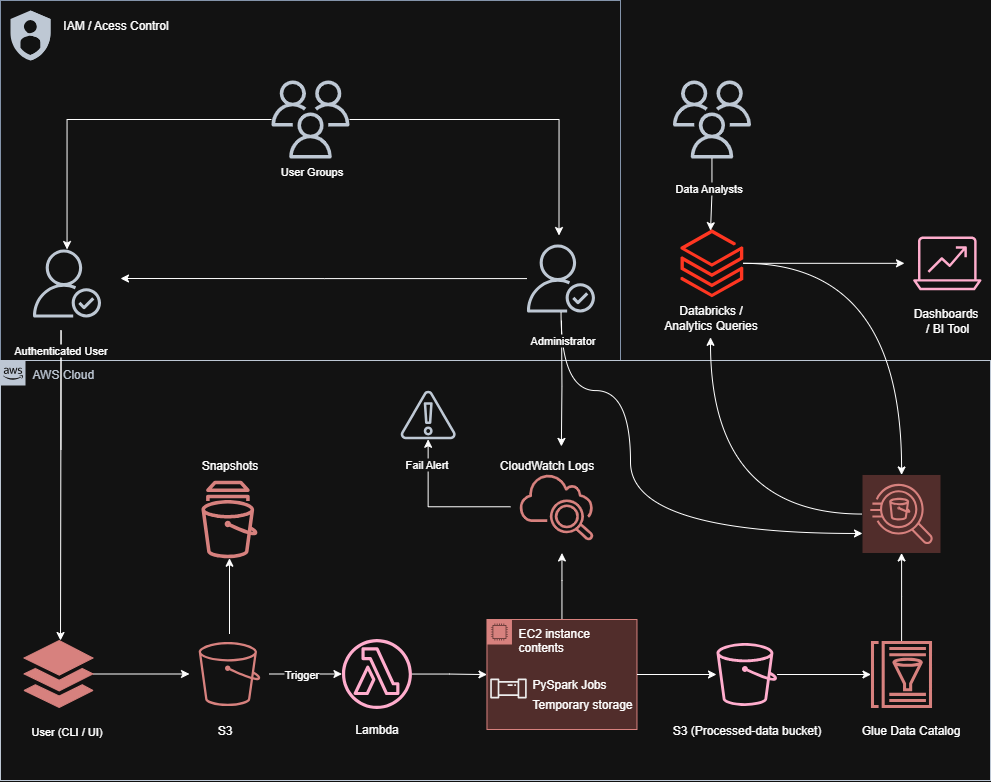

The diagram above was exported from draw.io. Its source (the exported page's mxGraphModel, read from the mxfile embedded in the PNG):
<mxGraphModel dx="1820" dy="2149" grid="1" gridSize="10" guides="1" tooltips="1" connect="1" arrows="1" fold="1" page="1" pageScale="1" pageWidth="827" pageHeight="1169" math="0" shadow="0">
  <root>
    <mxCell id="0" />
    <mxCell id="1" parent="0" />
    <mxCell id="pVBkwTGctZaAEJqm6cGS-87" value="" style="fillColor=none;strokeColor=#5A6C86;verticalAlign=top;fontStyle=0;fontColor=#5A6C86;whiteSpace=wrap;html=1;align=left;" parent="1" vertex="1">
      <mxGeometry x="210" y="-730" width="620" height="360" as="geometry" />
    </mxCell>
    <mxCell id="pVBkwTGctZaAEJqm6cGS-44" value="" style="editableCssRules=.*;html=1;shape=image;verticalLabelPosition=bottom;labelBackgroundColor=#ffffff;verticalAlign=top;aspect=fixed;imageAspect=0;image=data:image/svg+xml,(base64 omitted: 1188 chars);imageBackground=default;" parent="1" vertex="1">
      <mxGeometry x="220" y="-720" width="40" height="50" as="geometry" />
    </mxCell>
    <mxCell id="pVBkwTGctZaAEJqm6cGS-45" value="IAM / Acess Control" style="text;html=1;align=center;verticalAlign=middle;resizable=0;points=[];autosize=1;strokeColor=none;fillColor=none;" parent="1" vertex="1">
      <mxGeometry x="260" y="-720" width="130" height="30" as="geometry" />
    </mxCell>
    <mxCell id="pVBkwTGctZaAEJqm6cGS-77" style="edgeStyle=orthogonalEdgeStyle;rounded=0;orthogonalLoop=1;jettySize=auto;html=1;" parent="1" source="pVBkwTGctZaAEJqm6cGS-48" edge="1">
      <mxGeometry relative="1" as="geometry">
        <mxPoint x="330" y="-452.0000000000002" as="targetPoint" />
      </mxGeometry>
    </mxCell>
    <mxCell id="pVBkwTGctZaAEJqm6cGS-48" value="" style="sketch=0;outlineConnect=0;fillColor=#f8cecc;strokeColor=#b85450;dashed=0;verticalLabelPosition=bottom;verticalAlign=top;align=center;html=1;fontSize=12;fontStyle=0;aspect=fixed;pointerEvents=1;shape=mxgraph.aws4.authenticated_user;fillStyle=solid;" parent="1" vertex="1">
      <mxGeometry x="736.47" y="-486" width="68" height="68" as="geometry" />
    </mxCell>
    <mxCell id="pVBkwTGctZaAEJqm6cGS-58" style="edgeStyle=orthogonalEdgeStyle;rounded=0;orthogonalLoop=1;jettySize=auto;html=1;entryX=0.471;entryY=-0.132;entryDx=0;entryDy=0;entryPerimeter=0;" parent="1" source="pVBkwTGctZaAEJqm6cGS-79" target="pVBkwTGctZaAEJqm6cGS-48" edge="1">
      <mxGeometry relative="1" as="geometry">
        <Array as="points" />
      </mxGeometry>
    </mxCell>
    <mxCell id="pVBkwTGctZaAEJqm6cGS-83" value="User Groups" style="edgeLabel;html=1;align=center;verticalAlign=middle;resizable=0;points=[];" parent="pVBkwTGctZaAEJqm6cGS-58" vertex="1" connectable="0">
      <mxGeometry x="-0.6025" y="-2" relative="1" as="geometry">
        <mxPoint x="-104" y="49" as="offset" />
      </mxGeometry>
    </mxCell>
    <mxCell id="pVBkwTGctZaAEJqm6cGS-56" value="" style="sketch=0;outlineConnect=0;fontColor=#232F3E;gradientColor=none;fillColor=#232F3D;strokeColor=none;dashed=0;verticalLabelPosition=bottom;verticalAlign=top;align=center;html=1;fontSize=12;fontStyle=0;aspect=fixed;pointerEvents=1;shape=mxgraph.aws4.users;" parent="1" vertex="1">
      <mxGeometry x="882.3999999999999" y="-650" width="78" height="78" as="geometry" />
    </mxCell>
    <mxCell id="pVBkwTGctZaAEJqm6cGS-4" value="" style="sketch=0;outlineConnect=0;fillColor=#f8cecc;strokeColor=#b85450;dashed=0;verticalLabelPosition=bottom;verticalAlign=top;align=center;html=1;fontSize=12;fontStyle=0;aspect=fixed;pointerEvents=1;shape=mxgraph.aws4.authenticated_user;fillStyle=solid;" parent="1" vertex="1">
      <mxGeometry x="242.53" y="-481" width="68" height="68" as="geometry" />
    </mxCell>
    <mxCell id="pVBkwTGctZaAEJqm6cGS-81" style="edgeStyle=orthogonalEdgeStyle;rounded=0;orthogonalLoop=1;jettySize=auto;html=1;" parent="1" source="pVBkwTGctZaAEJqm6cGS-79" target="pVBkwTGctZaAEJqm6cGS-4" edge="1">
      <mxGeometry relative="1" as="geometry" />
    </mxCell>
    <mxCell id="pVBkwTGctZaAEJqm6cGS-79" value="" style="sketch=0;outlineConnect=0;fontColor=#232F3E;gradientColor=none;fillColor=#232F3D;strokeColor=none;dashed=0;verticalLabelPosition=bottom;verticalAlign=top;align=center;html=1;fontSize=12;fontStyle=0;aspect=fixed;pointerEvents=1;shape=mxgraph.aws4.users;" parent="1" vertex="1">
      <mxGeometry x="481" y="-650" width="78" height="78" as="geometry" />
    </mxCell>
    <mxCell id="pVBkwTGctZaAEJqm6cGS-94" value="AWS Cloud" style="points=[[0,0],[0.25,0],[0.5,0],[0.75,0],[1,0],[1,0.25],[1,0.5],[1,0.75],[1,1],[0.75,1],[0.5,1],[0.25,1],[0,1],[0,0.75],[0,0.5],[0,0.25]];outlineConnect=0;gradientColor=none;html=1;whiteSpace=wrap;fontSize=12;fontStyle=0;container=1;pointerEvents=0;collapsible=0;recursiveResize=0;shape=mxgraph.aws4.group;grIcon=mxgraph.aws4.group_aws_cloud_alt;strokeColor=#232F3E;fillColor=none;verticalAlign=top;align=left;spacingLeft=30;fontColor=#232F3E;dashed=0;" parent="1" vertex="1">
      <mxGeometry x="210" y="-370" width="990" height="420" as="geometry" />
    </mxCell>
    <mxCell id="pVBkwTGctZaAEJqm6cGS-38" value="" style="edgeStyle=orthogonalEdgeStyle;rounded=0;orthogonalLoop=1;jettySize=auto;html=1;" parent="pVBkwTGctZaAEJqm6cGS-94" source="pVBkwTGctZaAEJqm6cGS-2" target="pVBkwTGctZaAEJqm6cGS-8" edge="1">
      <mxGeometry relative="1" as="geometry" />
    </mxCell>
    <mxCell id="pVBkwTGctZaAEJqm6cGS-2" value="" style="sketch=0;html=1;aspect=fixed;strokeColor=#b85450;shadow=0;fillColor=light-dark(#f8cecc, #d7817e);verticalAlign=top;labelPosition=center;verticalLabelPosition=bottom;shape=mxgraph.gcp2.files" parent="pVBkwTGctZaAEJqm6cGS-94" vertex="1">
      <mxGeometry x="23.47" y="280" width="69.07" height="67" as="geometry" />
    </mxCell>
    <mxCell id="pVBkwTGctZaAEJqm6cGS-5" value="" style="outlineConnect=0;fillColor=light-dark(#b85450, #d7817e);strokeColor=#6F0000;dashed=0;verticalLabelPosition=bottom;verticalAlign=top;align=center;html=1;fontSize=12;fontStyle=0;aspect=fixed;pointerEvents=1;shape=mxgraph.aws4.snapshot;shadow=0;strokeWidth=1;fontColor=#ffffff;" parent="pVBkwTGctZaAEJqm6cGS-94" vertex="1">
      <mxGeometry x="201" y="120" width="56" height="78" as="geometry" />
    </mxCell>
    <mxCell id="pVBkwTGctZaAEJqm6cGS-6" style="edgeStyle=orthogonalEdgeStyle;rounded=0;orthogonalLoop=1;jettySize=auto;html=1;exitX=1;exitY=0.5;exitDx=0;exitDy=0;exitPerimeter=0;" parent="pVBkwTGctZaAEJqm6cGS-94" source="pVBkwTGctZaAEJqm6cGS-8" target="pVBkwTGctZaAEJqm6cGS-14" edge="1">
      <mxGeometry relative="1" as="geometry" />
    </mxCell>
    <mxCell id="pVBkwTGctZaAEJqm6cGS-7" value="Trigger" style="edgeLabel;html=1;align=center;verticalAlign=middle;resizable=0;points=[];" parent="pVBkwTGctZaAEJqm6cGS-6" connectable="0" vertex="1">
      <mxGeometry x="-0.3434" y="-5" relative="1" as="geometry">
        <mxPoint x="7" y="-5" as="offset" />
      </mxGeometry>
    </mxCell>
    <mxCell id="pVBkwTGctZaAEJqm6cGS-41" style="edgeStyle=orthogonalEdgeStyle;rounded=0;orthogonalLoop=1;jettySize=auto;html=1;" parent="pVBkwTGctZaAEJqm6cGS-94" source="pVBkwTGctZaAEJqm6cGS-8" edge="1" target="pVBkwTGctZaAEJqm6cGS-5">
      <mxGeometry relative="1" as="geometry">
        <mxPoint x="229" y="210" as="targetPoint" />
      </mxGeometry>
    </mxCell>
    <mxCell id="pVBkwTGctZaAEJqm6cGS-8" value="" style="sketch=0;points=[[0,0,0],[0.25,0,0],[0.5,0,0],[0.75,0,0],[1,0,0],[0,1,0],[0.25,1,0],[0.5,1,0],[0.75,1,0],[1,1,0],[0,0.25,0],[0,0.5,0],[0,0.75,0],[1,0.25,0],[1,0.5,0],[1,0.75,0]];outlineConnect=0;fillColor=none;strokeColor=#b85450;dashed=0;verticalLabelPosition=bottom;verticalAlign=top;align=center;html=1;fontSize=12;fontStyle=0;aspect=fixed;shape=mxgraph.aws4.resourceIcon;resIcon=mxgraph.aws4.s3;" parent="pVBkwTGctZaAEJqm6cGS-94" vertex="1">
      <mxGeometry x="189" y="273.5" width="80" height="80" as="geometry" />
    </mxCell>
    <mxCell id="pVBkwTGctZaAEJqm6cGS-39" value="" style="edgeStyle=orthogonalEdgeStyle;rounded=0;orthogonalLoop=1;jettySize=auto;html=1;" parent="pVBkwTGctZaAEJqm6cGS-94" source="pVBkwTGctZaAEJqm6cGS-9" target="pVBkwTGctZaAEJqm6cGS-15" edge="1">
      <mxGeometry relative="1" as="geometry">
        <Array as="points">
          <mxPoint x="561" y="220" />
          <mxPoint x="561" y="220" />
        </Array>
      </mxGeometry>
    </mxCell>
    <mxCell id="pVBkwTGctZaAEJqm6cGS-9" value="EC2 instance contents" style="points=[[0,0],[0.25,0],[0.5,0],[0.75,0],[1,0],[1,0.25],[1,0.5],[1,0.75],[1,1],[0.75,1],[0.5,1],[0.25,1],[0,1],[0,0.75],[0,0.5],[0,0.25]];outlineConnect=0;html=1;whiteSpace=wrap;fontSize=12;fontStyle=0;container=1;pointerEvents=0;collapsible=0;recursiveResize=0;shape=mxgraph.aws4.group;grIcon=mxgraph.aws4.group_ec2_instance_contents;strokeColor=#b85450;fillColor=#f8cecc;verticalAlign=top;align=left;spacingLeft=30;dashed=0;" parent="pVBkwTGctZaAEJqm6cGS-94" vertex="1">
      <mxGeometry x="486.47" y="259" width="150" height="110" as="geometry" />
    </mxCell>
    <mxCell id="pVBkwTGctZaAEJqm6cGS-10" value="PySpark Jobs" style="text;html=1;align=left;verticalAlign=middle;resizable=0;points=[];autosize=1;strokeColor=none;fillColor=none;" parent="pVBkwTGctZaAEJqm6cGS-9" vertex="1">
      <mxGeometry x="44" y="50" width="100" height="30" as="geometry" />
    </mxCell>
    <mxCell id="pVBkwTGctZaAEJqm6cGS-11" value="" style="sketch=0;outlineConnect=0;dashed=0;verticalLabelPosition=bottom;verticalAlign=top;align=center;html=1;fontSize=12;fontStyle=0;aspect=fixed;pointerEvents=1;shape=mxgraph.aws4.iot_analytics_pipeline;fillColor=light-dark(#6F0000,#EDEDED);strokeColor=#b85450;fillStyle=auto;" parent="pVBkwTGctZaAEJqm6cGS-9" vertex="1">
      <mxGeometry x="3" y="59.04" width="37" height="19.92" as="geometry" />
    </mxCell>
    <mxCell id="pVBkwTGctZaAEJqm6cGS-12" value="Temporary storage" style="text;html=1;align=left;verticalAlign=middle;resizable=0;points=[];autosize=1;strokeColor=none;fillColor=none;" parent="pVBkwTGctZaAEJqm6cGS-9" vertex="1">
      <mxGeometry x="44" y="70" width="120" height="30" as="geometry" />
    </mxCell>
    <mxCell id="pVBkwTGctZaAEJqm6cGS-13" style="edgeStyle=orthogonalEdgeStyle;rounded=0;orthogonalLoop=1;jettySize=auto;html=1;" parent="pVBkwTGctZaAEJqm6cGS-94" source="pVBkwTGctZaAEJqm6cGS-14" target="pVBkwTGctZaAEJqm6cGS-9" edge="1">
      <mxGeometry relative="1" as="geometry" />
    </mxCell>
    <mxCell id="pVBkwTGctZaAEJqm6cGS-14" value="" style="sketch=0;outlineConnect=0;fillColor=light-dark(#c0635f, #ffadcd);strokeColor=#6F0000;dashed=0;verticalLabelPosition=bottom;verticalAlign=top;align=center;html=1;fontSize=12;fontStyle=0;aspect=fixed;pointerEvents=1;shape=mxgraph.aws4.lambda_function;fontColor=#ffffff;gradientColor=none;" parent="pVBkwTGctZaAEJqm6cGS-94" vertex="1">
      <mxGeometry x="341.47" y="278.5" width="70" height="70" as="geometry" />
    </mxCell>
    <mxCell id="x9Nz577kCoXXzbrcoSTg-26" style="edgeStyle=orthogonalEdgeStyle;rounded=0;orthogonalLoop=1;jettySize=auto;html=1;" edge="1" parent="pVBkwTGctZaAEJqm6cGS-94" source="pVBkwTGctZaAEJqm6cGS-15" target="x9Nz577kCoXXzbrcoSTg-23">
      <mxGeometry relative="1" as="geometry" />
    </mxCell>
    <mxCell id="x9Nz577kCoXXzbrcoSTg-27" value="Fail Alert" style="edgeLabel;html=1;align=center;verticalAlign=middle;resizable=0;points=[];" vertex="1" connectable="0" parent="x9Nz577kCoXXzbrcoSTg-26">
      <mxGeometry x="0.6813" y="3" relative="1" as="geometry">
        <mxPoint as="offset" />
      </mxGeometry>
    </mxCell>
    <mxCell id="pVBkwTGctZaAEJqm6cGS-15" value="" style="sketch=0;points=[[0,0,0],[0.25,0,0],[0.5,0,0],[0.75,0,0],[1,0,0],[0,1,0],[0.25,1,0],[0.5,1,0],[0.75,1,0],[1,1,0],[0,0.25,0],[0,0.5,0],[0,0.75,0],[1,0.25,0],[1,0.5,0],[1,0.75,0]];points=[[0,0,0],[0.25,0,0],[0.5,0,0],[0.75,0,0],[1,0,0],[0,1,0],[0.25,1,0],[0.5,1,0],[0.75,1,0],[1,1,0],[0,0.25,0],[0,0.5,0],[0,0.75,0],[1,0.25,0],[1,0.5,0],[1,0.75,0]];outlineConnect=0;fillColor=none;strokeColor=#b85450;dashed=0;verticalLabelPosition=bottom;verticalAlign=top;align=center;html=1;fontSize=12;fontStyle=0;aspect=fixed;shape=mxgraph.aws4.resourceIcon;resIcon=mxgraph.aws4.cloudwatch_2;" parent="pVBkwTGctZaAEJqm6cGS-94" vertex="1">
      <mxGeometry x="510" y="100" width="92.47" height="92.47" as="geometry" />
    </mxCell>
    <mxCell id="pVBkwTGctZaAEJqm6cGS-17" style="edgeStyle=orthogonalEdgeStyle;rounded=0;orthogonalLoop=1;jettySize=auto;html=1;exitX=1;exitY=0.5;exitDx=0;exitDy=0;" parent="pVBkwTGctZaAEJqm6cGS-94" source="pVBkwTGctZaAEJqm6cGS-9" target="pVBkwTGctZaAEJqm6cGS-20" edge="1">
      <mxGeometry relative="1" as="geometry">
        <mxPoint x="651.47" y="330" as="sourcePoint" />
        <mxPoint x="741.47" y="330" as="targetPoint" />
      </mxGeometry>
    </mxCell>
    <mxCell id="x9Nz577kCoXXzbrcoSTg-32" style="edgeStyle=orthogonalEdgeStyle;rounded=0;orthogonalLoop=1;jettySize=auto;html=1;" edge="1" parent="pVBkwTGctZaAEJqm6cGS-94" source="pVBkwTGctZaAEJqm6cGS-20" target="x9Nz577kCoXXzbrcoSTg-29">
      <mxGeometry relative="1" as="geometry" />
    </mxCell>
    <mxCell id="pVBkwTGctZaAEJqm6cGS-20" value="" style="sketch=0;outlineConnect=0;fillColor=light-dark(#b85450, #ffadcd);strokeColor=#6F0000;dashed=0;verticalLabelPosition=bottom;verticalAlign=top;align=center;html=1;fontSize=12;fontStyle=0;aspect=fixed;pointerEvents=1;shape=mxgraph.aws4.bucket;fontColor=#ffffff;" parent="pVBkwTGctZaAEJqm6cGS-94" vertex="1">
      <mxGeometry x="716" y="282.5" width="60.57" height="63" as="geometry" />
    </mxCell>
    <mxCell id="pVBkwTGctZaAEJqm6cGS-22" value="CloudWatch Logs" style="text;html=1;align=center;verticalAlign=middle;resizable=0;points=[];autosize=1;strokeColor=none;fillColor=none;" parent="pVBkwTGctZaAEJqm6cGS-94" vertex="1">
      <mxGeometry x="486.47" y="90" width="120" height="30" as="geometry" />
    </mxCell>
    <mxCell id="pVBkwTGctZaAEJqm6cGS-23" value="Lambda" style="text;html=1;align=center;verticalAlign=middle;resizable=0;points=[];autosize=1;strokeColor=none;fillColor=none;" parent="pVBkwTGctZaAEJqm6cGS-94" vertex="1">
      <mxGeometry x="341.47" y="353.5" width="70" height="30" as="geometry" />
    </mxCell>
    <mxCell id="pVBkwTGctZaAEJqm6cGS-30" value="S3" style="text;html=1;align=center;verticalAlign=middle;resizable=0;points=[];autosize=1;strokeColor=none;fillColor=none;" parent="pVBkwTGctZaAEJqm6cGS-94" vertex="1">
      <mxGeometry x="204" y="355" width="40" height="30" as="geometry" />
    </mxCell>
    <mxCell id="pVBkwTGctZaAEJqm6cGS-31" value="Snapshots" style="text;html=1;align=center;verticalAlign=middle;resizable=0;points=[];autosize=1;strokeColor=none;fillColor=none;" parent="pVBkwTGctZaAEJqm6cGS-94" vertex="1">
      <mxGeometry x="189" y="90" width="80" height="30" as="geometry" />
    </mxCell>
    <mxCell id="pVBkwTGctZaAEJqm6cGS-34" value="" style="points=[[0,0,0],[0.25,0,0],[0.5,0,0],[0.75,0,0],[1,0,0],[0,1,0],[0.25,1,0],[0.5,1,0],[0.75,1,0],[1,1,0],[0,0.25,0],[0,0.5,0],[0,0.75,0],[1,0.25,0],[1,0.5,0],[1,0.75,0]];outlineConnect=0;fillColor=#f8cecc;strokeColor=#b85450;dashed=0;verticalLabelPosition=bottom;verticalAlign=top;align=center;html=1;fontSize=12;fontStyle=0;aspect=fixed;shape=mxgraph.aws4.resourceIcon;resIcon=mxgraph.aws4.athena;" parent="pVBkwTGctZaAEJqm6cGS-94" vertex="1">
      <mxGeometry x="862" y="114.47" width="78" height="78" as="geometry" />
    </mxCell>
    <mxCell id="pVBkwTGctZaAEJqm6cGS-21" value="S3 (Processed-data bucket)" style="text;html=1;align=center;verticalAlign=middle;resizable=0;points=[];autosize=1;strokeColor=none;fillColor=none;" parent="pVBkwTGctZaAEJqm6cGS-94" vertex="1">
      <mxGeometry x="661.29" y="355" width="170" height="30" as="geometry" />
    </mxCell>
    <mxCell id="pVBkwTGctZaAEJqm6cGS-91" style="edgeStyle=orthogonalEdgeStyle;rounded=0;orthogonalLoop=1;jettySize=auto;html=1;entryX=0.529;entryY=0;entryDx=0;entryDy=0;entryPerimeter=0;" parent="pVBkwTGctZaAEJqm6cGS-94" edge="1" target="pVBkwTGctZaAEJqm6cGS-2">
      <mxGeometry relative="1" as="geometry">
        <mxPoint x="60" y="269" as="targetPoint" />
        <mxPoint x="60.46999999999997" y="89" as="sourcePoint" />
        <Array as="points">
          <mxPoint x="60" y="-30" />
        </Array>
      </mxGeometry>
    </mxCell>
    <mxCell id="x9Nz577kCoXXzbrcoSTg-28" value="Authenticated User" style="edgeLabel;html=1;align=center;verticalAlign=middle;resizable=0;points=[];" vertex="1" connectable="0" parent="pVBkwTGctZaAEJqm6cGS-91">
      <mxGeometry x="-0.359" y="-1" relative="1" as="geometry">
        <mxPoint as="offset" />
      </mxGeometry>
    </mxCell>
    <mxCell id="pVBkwTGctZaAEJqm6cGS-28" value="User (CLI / UI)" style="edgeLabel;html=1;align=center;verticalAlign=middle;resizable=0;points=[];labelBackgroundColor=none;" parent="pVBkwTGctZaAEJqm6cGS-94" connectable="0" vertex="1">
      <mxGeometry x="58" y="380" as="geometry">
        <mxPoint x="7" y="-10" as="offset" />
      </mxGeometry>
    </mxCell>
    <mxCell id="x9Nz577kCoXXzbrcoSTg-23" value="" style="sketch=0;outlineConnect=0;fontColor=#232F3E;gradientColor=none;fillColor=#232F3D;strokeColor=none;dashed=0;verticalLabelPosition=bottom;verticalAlign=top;align=center;html=1;fontSize=12;fontStyle=0;aspect=fixed;pointerEvents=1;shape=mxgraph.aws4.alert;" vertex="1" parent="pVBkwTGctZaAEJqm6cGS-94">
      <mxGeometry x="400" y="30" width="55.4" height="49" as="geometry" />
    </mxCell>
    <mxCell id="x9Nz577kCoXXzbrcoSTg-33" style="edgeStyle=orthogonalEdgeStyle;rounded=0;orthogonalLoop=1;jettySize=auto;html=1;" edge="1" parent="pVBkwTGctZaAEJqm6cGS-94" source="x9Nz577kCoXXzbrcoSTg-29" target="pVBkwTGctZaAEJqm6cGS-34">
      <mxGeometry relative="1" as="geometry" />
    </mxCell>
    <mxCell id="x9Nz577kCoXXzbrcoSTg-29" value="" style="sketch=0;outlineConnect=0;fillColor=#B85450;strokeColor=#6F0000;dashed=0;verticalLabelPosition=bottom;verticalAlign=top;align=center;html=1;fontSize=12;fontStyle=0;aspect=fixed;pointerEvents=1;shape=mxgraph.aws4.glue_data_catalog;fontColor=#ffffff;" vertex="1" parent="pVBkwTGctZaAEJqm6cGS-94">
      <mxGeometry x="870" y="280.42" width="62" height="67.17" as="geometry" />
    </mxCell>
    <mxCell id="x9Nz577kCoXXzbrcoSTg-34" value="Glue Data Catalog" style="text;html=1;align=center;verticalAlign=middle;resizable=0;points=[];autosize=1;strokeColor=none;fillColor=none;" vertex="1" parent="pVBkwTGctZaAEJqm6cGS-94">
      <mxGeometry x="850" y="355" width="120" height="30" as="geometry" />
    </mxCell>
    <mxCell id="pVBkwTGctZaAEJqm6cGS-32" value="" style="sketch=0;points=[[0,0,0],[0.25,0,0],[0.5,0,0],[0.75,0,0],[1,0,0],[0,1,0],[0.25,1,0],[0.5,1,0],[0.75,1,0],[1,1,0],[0,0.25,0],[0,0.5,0],[0,0.75,0],[1,0.25,0],[1,0.5,0],[1,0.75,0]];outlineConnect=0;fillColor=none;strokeColor=light-dark(#b85450, #ffadcd);dashed=0;verticalLabelPosition=bottom;verticalAlign=top;align=center;html=1;fontSize=12;fontStyle=0;aspect=fixed;shape=mxgraph.aws4.resourceIcon;resIcon=mxgraph.aws4.analytics;" parent="1" vertex="1">
      <mxGeometry x="1114" y="-510" width="85.63" height="85.63" as="geometry" />
    </mxCell>
    <mxCell id="x9Nz577kCoXXzbrcoSTg-6" style="edgeStyle=orthogonalEdgeStyle;rounded=0;orthogonalLoop=1;jettySize=auto;html=1;entryX=0.62;entryY=-0.136;entryDx=0;entryDy=0;entryPerimeter=0;" edge="1" parent="1" target="pVBkwTGctZaAEJqm6cGS-22">
      <mxGeometry relative="1" as="geometry">
        <mxPoint x="771" y="-410" as="sourcePoint" />
      </mxGeometry>
    </mxCell>
    <mxCell id="x9Nz577kCoXXzbrcoSTg-8" style="edgeStyle=orthogonalEdgeStyle;rounded=0;orthogonalLoop=1;jettySize=auto;html=1;" edge="1" parent="1" source="pVBkwTGctZaAEJqm6cGS-25" target="pVBkwTGctZaAEJqm6cGS-32">
      <mxGeometry relative="1" as="geometry" />
    </mxCell>
    <mxCell id="x9Nz577kCoXXzbrcoSTg-15" style="edgeStyle=orthogonalEdgeStyle;rounded=0;orthogonalLoop=1;jettySize=auto;html=1;curved=1;" edge="1" parent="1" source="pVBkwTGctZaAEJqm6cGS-25" target="pVBkwTGctZaAEJqm6cGS-34">
      <mxGeometry relative="1" as="geometry" />
    </mxCell>
    <mxCell id="pVBkwTGctZaAEJqm6cGS-25" value="" style="image;aspect=fixed;html=1;points=[];align=center;fontSize=12;image=img/lib/azure2/analytics/Azure_Databricks.svg;imageAspect=1;shadow=0;imageBorder=none;imageBackground=none;" parent="1" vertex="1">
      <mxGeometry x="890" y="-501.18" width="62.8" height="68" as="geometry" />
    </mxCell>
    <mxCell id="pVBkwTGctZaAEJqm6cGS-26" value="Databricks /&lt;div&gt;Analytics&amp;nbsp;&lt;span style=&quot;background-color: transparent; color: light-dark(rgb(0, 0, 0), rgb(255, 255, 255));&quot;&gt;Q&lt;/span&gt;&lt;span style=&quot;background-color: transparent; color: light-dark(rgb(0, 0, 0), rgb(255, 255, 255));&quot;&gt;ueries&lt;/span&gt;&lt;/div&gt;" style="text;html=1;align=center;verticalAlign=middle;resizable=0;points=[];autosize=1;strokeColor=none;fillColor=none;" parent="1" vertex="1">
      <mxGeometry x="859.9999999999999" y="-433.18" width="120" height="40" as="geometry" />
    </mxCell>
    <mxCell id="x9Nz577kCoXXzbrcoSTg-9" value="" style="edgeStyle=orthogonalEdgeStyle;rounded=0;orthogonalLoop=1;jettySize=auto;html=1;strokeColor=default;curved=1;" edge="1" parent="1" source="pVBkwTGctZaAEJqm6cGS-34" target="pVBkwTGctZaAEJqm6cGS-26">
      <mxGeometry relative="1" as="geometry">
        <mxPoint x="1062" y="-201" as="sourcePoint" />
        <mxPoint x="1001" y="-433" as="targetPoint" />
      </mxGeometry>
    </mxCell>
    <mxCell id="pVBkwTGctZaAEJqm6cGS-27" value="Dashboards&lt;div&gt;&amp;nbsp;/ BI Tool&lt;/div&gt;" style="text;html=1;align=center;verticalAlign=middle;resizable=0;points=[];autosize=1;strokeColor=none;fillColor=none;" parent="1" vertex="1">
      <mxGeometry x="1110" y="-430" width="90" height="40" as="geometry" />
    </mxCell>
    <mxCell id="x9Nz577kCoXXzbrcoSTg-10" style="edgeStyle=orthogonalEdgeStyle;rounded=0;orthogonalLoop=1;jettySize=auto;html=1;entryX=0.478;entryY=0.02;entryDx=0;entryDy=0;entryPerimeter=0;" edge="1" parent="1" source="pVBkwTGctZaAEJqm6cGS-56" target="pVBkwTGctZaAEJqm6cGS-25">
      <mxGeometry relative="1" as="geometry" />
    </mxCell>
    <mxCell id="x9Nz577kCoXXzbrcoSTg-12" value="Data Analysts" style="edgeLabel;html=1;align=center;verticalAlign=middle;resizable=0;points=[];" vertex="1" connectable="0" parent="x9Nz577kCoXXzbrcoSTg-10">
      <mxGeometry x="-0.2233" y="-4" relative="1" as="geometry">
        <mxPoint as="offset" />
      </mxGeometry>
    </mxCell>
    <mxCell id="x9Nz577kCoXXzbrcoSTg-19" style="edgeStyle=orthogonalEdgeStyle;rounded=0;orthogonalLoop=1;jettySize=auto;html=1;entryX=0;entryY=0.75;entryDx=0;entryDy=0;entryPerimeter=0;curved=1;" edge="1" parent="1" source="pVBkwTGctZaAEJqm6cGS-48" target="pVBkwTGctZaAEJqm6cGS-34">
      <mxGeometry relative="1" as="geometry">
        <Array as="points">
          <mxPoint x="771" y="-340" />
          <mxPoint x="840" y="-340" />
          <mxPoint x="840" y="-197" />
        </Array>
      </mxGeometry>
    </mxCell>
    <mxCell id="x9Nz577kCoXXzbrcoSTg-21" value="Administrator" style="edgeLabel;html=1;align=center;verticalAlign=middle;resizable=0;points=[];" vertex="1" connectable="0" parent="x9Nz577kCoXXzbrcoSTg-19">
      <mxGeometry x="-0.8949" y="1" relative="1" as="geometry">
        <mxPoint as="offset" />
      </mxGeometry>
    </mxCell>
  </root>
</mxGraphModel>